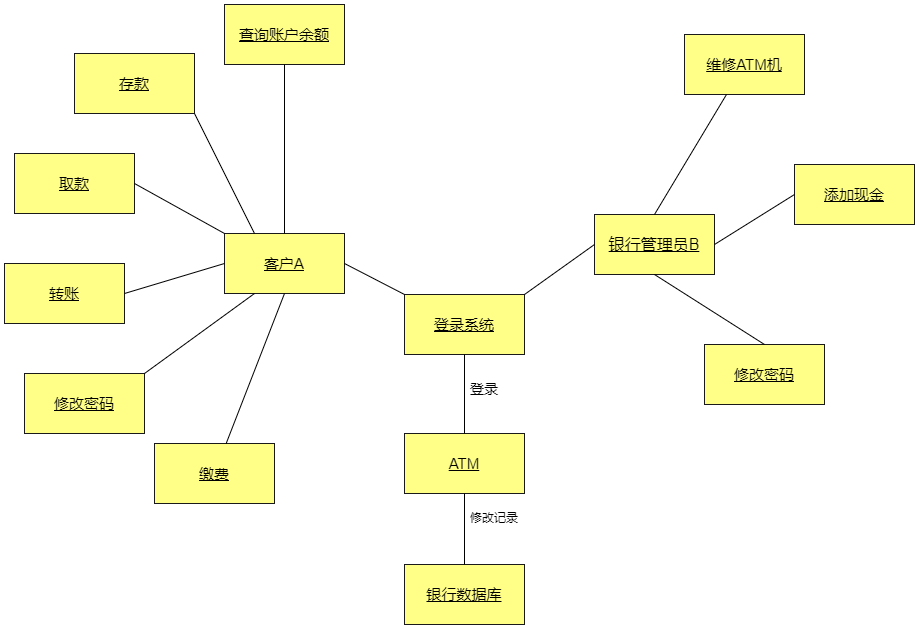

The diagram above was exported from draw.io. Its source (the exported page's mxGraphModel, read from the mxfile embedded in the PNG):
<mxGraphModel dx="2136" dy="-3915" grid="1" gridSize="10" guides="1" tooltips="1" connect="1" arrows="1" fold="1" page="1" pageScale="1" pageWidth="827" pageHeight="1169" math="0" shadow="0">
  <root>
    <mxCell id="WIyWlLk6GJQsqaUBKTNV-0" />
    <mxCell id="WIyWlLk6GJQsqaUBKTNV-1" parent="WIyWlLk6GJQsqaUBKTNV-0" />
    <mxCell id="GQamT_8KEjm5mAP-CYiF-53" value="&lt;span style=&quot;font-size: 15px&quot;&gt;客户A&lt;/span&gt;" style="rounded=0;whiteSpace=wrap;html=1;shadow=0;labelBackgroundColor=none;fontFamily=Helvetica;fontSize=16;strokeColor=#1A1A1A;strokeWidth=1;fillColor=#FFFF88;fontStyle=4" vertex="1" parent="WIyWlLk6GJQsqaUBKTNV-1">
      <mxGeometry x="-640" y="5419" width="120" height="60" as="geometry" />
    </mxCell>
    <mxCell id="GQamT_8KEjm5mAP-CYiF-54" value="&lt;span&gt;银行管理员B&lt;/span&gt;" style="rounded=0;whiteSpace=wrap;html=1;shadow=0;labelBackgroundColor=none;fontFamily=Helvetica;fontSize=16;strokeColor=#1A1A1A;strokeWidth=1;fillColor=#FFFF88;fontStyle=4" vertex="1" parent="WIyWlLk6GJQsqaUBKTNV-1">
      <mxGeometry x="-270" y="5400" width="120" height="60" as="geometry" />
    </mxCell>
    <mxCell id="GQamT_8KEjm5mAP-CYiF-55" value="&lt;span style=&quot;font-size: 15px&quot;&gt;转账&lt;/span&gt;" style="rounded=0;whiteSpace=wrap;html=1;shadow=0;labelBackgroundColor=none;fontFamily=Helvetica;fontSize=16;strokeColor=#1A1A1A;strokeWidth=1;fillColor=#FFFF88;fontStyle=4" vertex="1" parent="WIyWlLk6GJQsqaUBKTNV-1">
      <mxGeometry x="-860" y="5449" width="120" height="60" as="geometry" />
    </mxCell>
    <mxCell id="GQamT_8KEjm5mAP-CYiF-56" value="&lt;span style=&quot;font-size: 15px&quot;&gt;缴费&lt;/span&gt;" style="rounded=0;whiteSpace=wrap;html=1;shadow=0;labelBackgroundColor=none;fontFamily=Helvetica;fontSize=16;strokeColor=#1A1A1A;strokeWidth=1;fillColor=#FFFF88;fontStyle=4" vertex="1" parent="WIyWlLk6GJQsqaUBKTNV-1">
      <mxGeometry x="-710" y="5629" width="120" height="60" as="geometry" />
    </mxCell>
    <mxCell id="GQamT_8KEjm5mAP-CYiF-57" value="&lt;span style=&quot;font-size: 15px&quot;&gt;修改密码&lt;/span&gt;" style="rounded=0;whiteSpace=wrap;html=1;shadow=0;labelBackgroundColor=none;fontFamily=Helvetica;fontSize=16;strokeColor=#1A1A1A;strokeWidth=1;fillColor=#FFFF88;fontStyle=4" vertex="1" parent="WIyWlLk6GJQsqaUBKTNV-1">
      <mxGeometry x="-840" y="5559" width="120" height="60" as="geometry" />
    </mxCell>
    <mxCell id="GQamT_8KEjm5mAP-CYiF-58" value="&lt;span style=&quot;font-size: 15px&quot;&gt;取款&lt;/span&gt;" style="rounded=0;whiteSpace=wrap;html=1;shadow=0;labelBackgroundColor=none;fontFamily=Helvetica;fontSize=16;strokeColor=#1A1A1A;strokeWidth=1;fillColor=#FFFF88;fontStyle=4" vertex="1" parent="WIyWlLk6GJQsqaUBKTNV-1">
      <mxGeometry x="-850" y="5339" width="120" height="60" as="geometry" />
    </mxCell>
    <mxCell id="GQamT_8KEjm5mAP-CYiF-59" value="&lt;span style=&quot;font-size: 15px&quot;&gt;存款&lt;/span&gt;" style="rounded=0;whiteSpace=wrap;html=1;shadow=0;labelBackgroundColor=none;fontFamily=Helvetica;fontSize=16;strokeColor=#1A1A1A;strokeWidth=1;fillColor=#FFFF88;fontStyle=4" vertex="1" parent="WIyWlLk6GJQsqaUBKTNV-1">
      <mxGeometry x="-790" y="5239" width="120" height="60" as="geometry" />
    </mxCell>
    <mxCell id="GQamT_8KEjm5mAP-CYiF-60" value="&lt;span style=&quot;font-size: 15px&quot;&gt;查询账户余额&lt;/span&gt;" style="rounded=0;whiteSpace=wrap;html=1;shadow=0;labelBackgroundColor=none;fontFamily=Helvetica;fontSize=16;strokeColor=#1A1A1A;strokeWidth=1;fillColor=#FFFF88;fontStyle=4" vertex="1" parent="WIyWlLk6GJQsqaUBKTNV-1">
      <mxGeometry x="-640" y="5190" width="120" height="60" as="geometry" />
    </mxCell>
    <mxCell id="GQamT_8KEjm5mAP-CYiF-61" value="&lt;span style=&quot;font-size: 15px&quot;&gt;维修ATM机&lt;/span&gt;" style="rounded=0;whiteSpace=wrap;html=1;shadow=0;labelBackgroundColor=none;fontFamily=Helvetica;fontSize=16;strokeColor=#1A1A1A;strokeWidth=1;fillColor=#FFFF88;fontStyle=4" vertex="1" parent="WIyWlLk6GJQsqaUBKTNV-1">
      <mxGeometry x="-180" y="5220" width="120" height="60" as="geometry" />
    </mxCell>
    <mxCell id="GQamT_8KEjm5mAP-CYiF-62" value="&lt;span style=&quot;font-size: 15px&quot;&gt;修改密码&lt;/span&gt;" style="rounded=0;whiteSpace=wrap;html=1;shadow=0;labelBackgroundColor=none;fontFamily=Helvetica;fontSize=16;strokeColor=#1A1A1A;strokeWidth=1;fillColor=#FFFF88;fontStyle=4" vertex="1" parent="WIyWlLk6GJQsqaUBKTNV-1">
      <mxGeometry x="-160" y="5530" width="120" height="60" as="geometry" />
    </mxCell>
    <mxCell id="GQamT_8KEjm5mAP-CYiF-63" value="&lt;span style=&quot;font-size: 15px&quot;&gt;添加现金&lt;/span&gt;" style="rounded=0;whiteSpace=wrap;html=1;shadow=0;labelBackgroundColor=none;fontFamily=Helvetica;fontSize=16;strokeColor=#1A1A1A;strokeWidth=1;fillColor=#FFFF88;fontStyle=4" vertex="1" parent="WIyWlLk6GJQsqaUBKTNV-1">
      <mxGeometry x="-70" y="5350" width="120" height="60" as="geometry" />
    </mxCell>
    <mxCell id="GQamT_8KEjm5mAP-CYiF-65" value="" style="endArrow=none;html=1;rounded=0;labelBackgroundColor=none;fontFamily=Helvetica;fontSize=16;strokeWidth=1;exitX=1;exitY=0.5;exitDx=0;exitDy=0;entryX=0;entryY=0.5;entryDx=0;entryDy=0;" edge="1" parent="WIyWlLk6GJQsqaUBKTNV-1" source="GQamT_8KEjm5mAP-CYiF-55" target="GQamT_8KEjm5mAP-CYiF-53">
      <mxGeometry width="50" height="50" relative="1" as="geometry">
        <mxPoint x="-730" y="5499" as="sourcePoint" />
        <mxPoint x="-600" y="5499" as="targetPoint" />
      </mxGeometry>
    </mxCell>
    <mxCell id="GQamT_8KEjm5mAP-CYiF-67" value="" style="endArrow=none;html=1;rounded=0;labelBackgroundColor=none;fontFamily=Helvetica;fontSize=16;strokeWidth=1;exitX=1;exitY=0;exitDx=0;exitDy=0;entryX=0.25;entryY=1;entryDx=0;entryDy=0;" edge="1" parent="WIyWlLk6GJQsqaUBKTNV-1" source="GQamT_8KEjm5mAP-CYiF-57" target="GQamT_8KEjm5mAP-CYiF-53">
      <mxGeometry width="50" height="50" relative="1" as="geometry">
        <mxPoint x="-729.9999999999999" y="5489" as="sourcePoint" />
        <mxPoint x="-629.9999999999999" y="5459" as="targetPoint" />
      </mxGeometry>
    </mxCell>
    <mxCell id="GQamT_8KEjm5mAP-CYiF-68" value="" style="endArrow=none;html=1;rounded=0;labelBackgroundColor=none;fontFamily=Helvetica;fontSize=16;strokeWidth=1;entryX=0.5;entryY=1;entryDx=0;entryDy=0;" edge="1" parent="WIyWlLk6GJQsqaUBKTNV-1" source="GQamT_8KEjm5mAP-CYiF-56" target="GQamT_8KEjm5mAP-CYiF-53">
      <mxGeometry width="50" height="50" relative="1" as="geometry">
        <mxPoint x="-719.9999999999999" y="5499" as="sourcePoint" />
        <mxPoint x="-619.9999999999999" y="5469" as="targetPoint" />
      </mxGeometry>
    </mxCell>
    <mxCell id="GQamT_8KEjm5mAP-CYiF-70" value="" style="endArrow=none;html=1;rounded=0;labelBackgroundColor=none;fontFamily=Helvetica;fontSize=16;strokeWidth=1;exitX=1;exitY=0.5;exitDx=0;exitDy=0;entryX=0;entryY=0;entryDx=0;entryDy=0;" edge="1" parent="WIyWlLk6GJQsqaUBKTNV-1" source="GQamT_8KEjm5mAP-CYiF-58" target="GQamT_8KEjm5mAP-CYiF-53">
      <mxGeometry width="50" height="50" relative="1" as="geometry">
        <mxPoint x="-709.9999999999999" y="5509" as="sourcePoint" />
        <mxPoint x="-609.9999999999999" y="5479" as="targetPoint" />
      </mxGeometry>
    </mxCell>
    <mxCell id="GQamT_8KEjm5mAP-CYiF-71" value="" style="endArrow=none;html=1;rounded=0;labelBackgroundColor=none;fontFamily=Helvetica;fontSize=16;strokeWidth=1;exitX=1;exitY=1;exitDx=0;exitDy=0;entryX=0.25;entryY=0;entryDx=0;entryDy=0;" edge="1" parent="WIyWlLk6GJQsqaUBKTNV-1" source="GQamT_8KEjm5mAP-CYiF-59" target="GQamT_8KEjm5mAP-CYiF-53">
      <mxGeometry width="50" height="50" relative="1" as="geometry">
        <mxPoint x="-699.9999999999999" y="5519" as="sourcePoint" />
        <mxPoint x="-599.9999999999999" y="5489" as="targetPoint" />
      </mxGeometry>
    </mxCell>
    <mxCell id="GQamT_8KEjm5mAP-CYiF-72" value="" style="endArrow=none;html=1;rounded=0;labelBackgroundColor=none;fontFamily=Helvetica;fontSize=16;strokeWidth=1;exitX=0.5;exitY=0;exitDx=0;exitDy=0;entryX=0.5;entryY=1;entryDx=0;entryDy=0;" edge="1" parent="WIyWlLk6GJQsqaUBKTNV-1" source="GQamT_8KEjm5mAP-CYiF-53" target="GQamT_8KEjm5mAP-CYiF-60">
      <mxGeometry width="50" height="50" relative="1" as="geometry">
        <mxPoint x="-689.9999999999999" y="5529" as="sourcePoint" />
        <mxPoint x="-589.9999999999999" y="5499" as="targetPoint" />
      </mxGeometry>
    </mxCell>
    <mxCell id="GQamT_8KEjm5mAP-CYiF-73" value="" style="endArrow=none;html=1;rounded=0;labelBackgroundColor=none;fontFamily=Helvetica;fontSize=16;strokeWidth=1;exitX=0.5;exitY=0;exitDx=0;exitDy=0;" edge="1" parent="WIyWlLk6GJQsqaUBKTNV-1" source="GQamT_8KEjm5mAP-CYiF-54" target="GQamT_8KEjm5mAP-CYiF-61">
      <mxGeometry width="50" height="50" relative="1" as="geometry">
        <mxPoint x="-579.9999999999999" y="5530" as="sourcePoint" />
        <mxPoint x="-479.9999999999999" y="5500" as="targetPoint" />
      </mxGeometry>
    </mxCell>
    <mxCell id="GQamT_8KEjm5mAP-CYiF-74" value="" style="endArrow=none;html=1;rounded=0;labelBackgroundColor=none;fontFamily=Helvetica;fontSize=16;strokeWidth=1;exitX=0;exitY=0.5;exitDx=0;exitDy=0;entryX=1;entryY=0.5;entryDx=0;entryDy=0;" edge="1" parent="WIyWlLk6GJQsqaUBKTNV-1" source="GQamT_8KEjm5mAP-CYiF-63" target="GQamT_8KEjm5mAP-CYiF-54">
      <mxGeometry width="50" height="50" relative="1" as="geometry">
        <mxPoint x="-569.9999999999999" y="5540" as="sourcePoint" />
        <mxPoint x="-469.9999999999999" y="5510" as="targetPoint" />
      </mxGeometry>
    </mxCell>
    <mxCell id="GQamT_8KEjm5mAP-CYiF-75" value="" style="endArrow=none;html=1;rounded=0;labelBackgroundColor=none;fontFamily=Helvetica;fontSize=16;strokeWidth=1;exitX=0.5;exitY=0;exitDx=0;exitDy=0;entryX=0.5;entryY=1;entryDx=0;entryDy=0;" edge="1" parent="WIyWlLk6GJQsqaUBKTNV-1" source="GQamT_8KEjm5mAP-CYiF-62" target="GQamT_8KEjm5mAP-CYiF-54">
      <mxGeometry width="50" height="50" relative="1" as="geometry">
        <mxPoint x="-559.9999999999999" y="5550" as="sourcePoint" />
        <mxPoint x="-459.9999999999999" y="5520" as="targetPoint" />
      </mxGeometry>
    </mxCell>
    <mxCell id="GQamT_8KEjm5mAP-CYiF-77" value="&lt;span style=&quot;font-size: 15px&quot;&gt;ATM&lt;/span&gt;" style="rounded=0;whiteSpace=wrap;html=1;shadow=0;labelBackgroundColor=none;fontFamily=Helvetica;fontSize=16;strokeColor=#1A1A1A;strokeWidth=1;fillColor=#FFFF88;fontStyle=4" vertex="1" parent="WIyWlLk6GJQsqaUBKTNV-1">
      <mxGeometry x="-460" y="5619" width="120" height="60" as="geometry" />
    </mxCell>
    <mxCell id="GQamT_8KEjm5mAP-CYiF-79" value="&lt;span style=&quot;font-size: 15px&quot;&gt;登录系统&lt;/span&gt;" style="rounded=0;whiteSpace=wrap;html=1;shadow=0;labelBackgroundColor=none;fontFamily=Helvetica;fontSize=16;strokeColor=#1A1A1A;strokeWidth=1;fillColor=#FFFF88;fontStyle=4" vertex="1" parent="WIyWlLk6GJQsqaUBKTNV-1">
      <mxGeometry x="-460" y="5480" width="120" height="60" as="geometry" />
    </mxCell>
    <mxCell id="GQamT_8KEjm5mAP-CYiF-81" value="" style="endArrow=none;html=1;rounded=0;labelBackgroundColor=none;fontFamily=Helvetica;fontSize=16;strokeWidth=1;exitX=1;exitY=0.5;exitDx=0;exitDy=0;entryX=0;entryY=0;entryDx=0;entryDy=0;" edge="1" parent="WIyWlLk6GJQsqaUBKTNV-1" source="GQamT_8KEjm5mAP-CYiF-53" target="GQamT_8KEjm5mAP-CYiF-79">
      <mxGeometry width="50" height="50" relative="1" as="geometry">
        <mxPoint x="-519.9999999999999" y="5440" as="sourcePoint" />
        <mxPoint x="-519.9999999999999" y="5271" as="targetPoint" />
      </mxGeometry>
    </mxCell>
    <mxCell id="GQamT_8KEjm5mAP-CYiF-82" value="" style="endArrow=none;html=1;rounded=0;labelBackgroundColor=none;fontFamily=Helvetica;fontSize=16;strokeWidth=1;exitX=1;exitY=0;exitDx=0;exitDy=0;entryX=0;entryY=0.5;entryDx=0;entryDy=0;" edge="1" parent="WIyWlLk6GJQsqaUBKTNV-1" source="GQamT_8KEjm5mAP-CYiF-79" target="GQamT_8KEjm5mAP-CYiF-54">
      <mxGeometry width="50" height="50" relative="1" as="geometry">
        <mxPoint x="-290" y="5460" as="sourcePoint" />
        <mxPoint x="-459.9999999999999" y="5261" as="targetPoint" />
      </mxGeometry>
    </mxCell>
    <mxCell id="GQamT_8KEjm5mAP-CYiF-83" value="" style="endArrow=none;html=1;rounded=0;labelBackgroundColor=none;fontFamily=Helvetica;fontSize=16;strokeWidth=1;exitX=0.5;exitY=0;exitDx=0;exitDy=0;" edge="1" parent="WIyWlLk6GJQsqaUBKTNV-1" source="GQamT_8KEjm5mAP-CYiF-77" target="GQamT_8KEjm5mAP-CYiF-79">
      <mxGeometry width="50" height="50" relative="1" as="geometry">
        <mxPoint x="-499.9999999999999" y="5460" as="sourcePoint" />
        <mxPoint x="-499.9999999999999" y="5291" as="targetPoint" />
      </mxGeometry>
    </mxCell>
    <mxCell id="GQamT_8KEjm5mAP-CYiF-84" value="&lt;span style=&quot;font-size: 15px&quot;&gt;银行数据库&lt;/span&gt;" style="rounded=0;whiteSpace=wrap;html=1;shadow=0;labelBackgroundColor=none;fontFamily=Helvetica;fontSize=16;strokeColor=#1A1A1A;strokeWidth=1;fillColor=#FFFF88;fontStyle=4" vertex="1" parent="WIyWlLk6GJQsqaUBKTNV-1">
      <mxGeometry x="-460" y="5750" width="120" height="60" as="geometry" />
    </mxCell>
    <mxCell id="GQamT_8KEjm5mAP-CYiF-86" value="" style="endArrow=none;html=1;rounded=0;labelBackgroundColor=none;fontFamily=Helvetica;fontSize=16;strokeWidth=1;exitX=0.5;exitY=0;exitDx=0;exitDy=0;entryX=0.5;entryY=1;entryDx=0;entryDy=0;" edge="1" parent="WIyWlLk6GJQsqaUBKTNV-1" source="GQamT_8KEjm5mAP-CYiF-84" target="GQamT_8KEjm5mAP-CYiF-77">
      <mxGeometry width="50" height="50" relative="1" as="geometry">
        <mxPoint x="-390" y="5629" as="sourcePoint" />
        <mxPoint x="-390" y="5550" as="targetPoint" />
      </mxGeometry>
    </mxCell>
    <mxCell id="GQamT_8KEjm5mAP-CYiF-87" value="登录" style="text;html=1;strokeColor=none;fillColor=none;align=center;verticalAlign=middle;whiteSpace=wrap;rounded=0;shadow=0;labelBackgroundColor=none;fontFamily=Helvetica;fontSize=14;" vertex="1" parent="WIyWlLk6GJQsqaUBKTNV-1">
      <mxGeometry x="-410" y="5560" width="60" height="30" as="geometry" />
    </mxCell>
    <mxCell id="GQamT_8KEjm5mAP-CYiF-88" value="修改记录" style="text;html=1;strokeColor=none;fillColor=none;align=center;verticalAlign=middle;whiteSpace=wrap;rounded=0;shadow=0;labelBackgroundColor=none;fontFamily=Helvetica;fontSize=12;" vertex="1" parent="WIyWlLk6GJQsqaUBKTNV-1">
      <mxGeometry x="-400" y="5689" width="60" height="30" as="geometry" />
    </mxCell>
  </root>
</mxGraphModel>